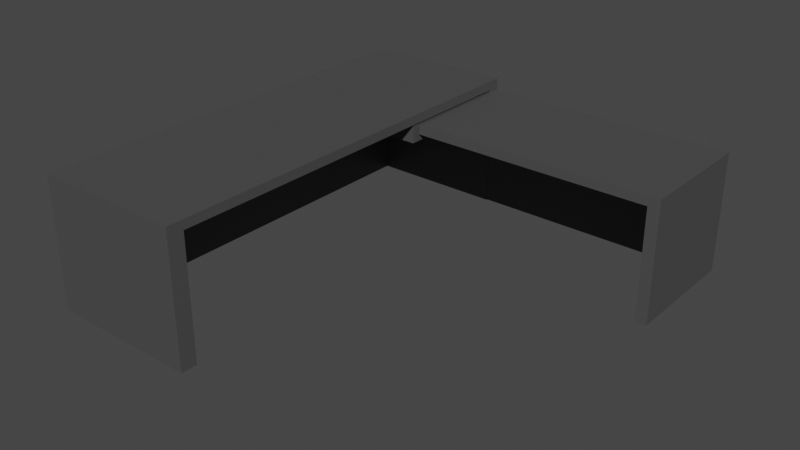 # Source: Office_Table.blend  (saved by Blender 2.82.7; exported with 4.5.12 LTS)
import bpy
from mathutils import Matrix  # noqa: F401  (used for matrix-valued properties, if any)

bpy.ops.wm.read_factory_settings(use_empty=True)
scene = bpy.context.scene
scene.name = 'Scene'

# ---- collections
col_collection = bpy.data.collections.new('Collection'); scene.collection.children.link(col_collection)

# ---- materials (node trees are filled in below, after node groups)
mat_material_005 = bpy.data.materials.new('Material.005')
mat_material_005.alpha_threshold = 0.0
mat_material_005.use_transparent_shadow = False
mat_material_005.line_color = (0.0, 0.0, 0.0, 1.0)

# ---- material node trees
mat_material_005.use_nodes = True; mat_material_005.node_tree.nodes.clear()
_N = mat_material_005.node_tree.nodes; _L = mat_material_005.node_tree.links
n0 = _N.new('ShaderNodeOutputMaterial'); n0.name = 'Material Output'; n0.location = (300, 300)
n1 = _N.new('ShaderNodeBsdfPrincipled'); n1.name = 'Principled BSDF'; n1.location = (10, 300)
n1.distribution = 'GGX'
n1.subsurface_method = 'BURLEY'
n1.inputs[0].default_value = (0.07324, 0.07324, 0.07324, 1.0)
n1.inputs[2].default_value = 0.4
n1.inputs[3].default_value = 1.45
n1.inputs[27].default_value = (0.0, 0.0, 0.0, 1.0)
n1.inputs[28].default_value = 1.0
_L.new(n1.outputs[0], n0.inputs[0])
n0.is_active_output = True

# ---- world
world_world = bpy.data.worlds.new('World'); scene.world = world_world
world_world.use_nodes = True; world_world.node_tree.nodes.clear()
_N = world_world.node_tree.nodes; _L = world_world.node_tree.links
n0 = _N.new('ShaderNodeOutputWorld'); n0.name = 'World Output'; n0.location = (300, 300)
n1 = _N.new('ShaderNodeBackground'); n1.name = 'Background'; n1.location = (10, 300)
n1.inputs[0].default_value = (0.05088, 0.05088, 0.05088, 1.0)
_L.new(n1.outputs[0], n0.inputs[0])
n0.is_active_output = True
world_world.color = (0.05088, 0.05088, 0.05088)
world_world.use_sun_shadow = False
world_world.sun_shadow_jitter_overblur = 0.0

# ---- meshes
me_cube_006 = bpy.data.meshes.new('Cube.006')
me_cube_006.from_pydata([(-0.08738, 0.3981, -2.169), (-0.08738, 0.5502, -2.169), (4.016, 0.3981, -2.169), (4.016, 0.5502, -2.169), (-0.08738, 0.3981, -0.1224), (-0.08738, 0.5502, -0.1224), (4.016, 0.3981, -0.1224), (4.016, 0.5502, -0.1224), (-0.08738, 0.5502, -1.994), (4.016, 0.3981, -1.994), (4.016, 0.5502, -1.994), (-0.08738, 0.3981, -1.994), (3.828, 0.5502, -0.1224), (3.828, 0.3981, -2.169), (3.828, 0.3981, -0.1224), (3.828, 0.5502, -2.169), (3.828, 0.5502, -1.994), (3.828, 0.3981, -1.994), (4.016, -1.402, -1.994), (4.016, -1.402, -0.1224), (3.828, -1.402, -2.169), (4.016, -1.402, -2.169), (-0.08738, -1.402, -1.994), (-0.08738, -1.402, -2.169), (3.828, -1.402, -1.994), (3.828, -1.402, -0.1224), (-2.442, 0.2838, -2.045), (-2.442, 0.6, -2.045), (-0.1055, 0.2838, -2.045), (-0.1055, 0.6, -2.045), (-2.442, 0.2838, 0.001425), (-2.442, 0.6, 0.001425), (-0.1055, 0.2838, 0.001425), (-0.1055, 0.6, 0.001424), (-0.08638, 0.5941, -2.168), (-0.08638, 0.7461, -2.168), (-0.08638, 0.5941, 4.802), (-0.08638, 0.7461, 4.802), (-2.562, 0.5941, -2.168), (-2.562, 0.7461, -2.168), (-2.562, 0.5941, 4.802), (-2.562, 0.7461, 4.802), (-2.562, 0.7461, 4.535), (-0.08638, 0.5941, 4.535), (-2.562, 0.5941, 4.535), (-0.08638, 0.7461, 4.535), (-2.328, 0.7461, -2.168), (-2.328, 0.5941, 4.802), (-2.328, 0.7461, 4.802), (-2.328, 0.5941, -2.168), (-2.328, 0.7461, 4.535), (-2.328, 0.5941, 4.535), (-2.562, 0.5941, -1.989), (-0.08638, 0.7461, -1.989), (-2.562, 0.7461, -1.989), (-0.08638, 0.5941, -1.989), (-2.328, 0.5941, -1.989), (-2.328, 0.7461, -1.989), (-2.328, -1.411, 4.802), (-2.562, -1.411, 4.802), (-0.08638, -1.411, 4.535), (-0.08638, -1.411, 4.802), (-2.562, -1.411, -1.989), (-2.562, -1.411, -2.168), (-2.328, -1.411, -2.168), (-0.08638, -1.411, -2.168), (-2.562, -1.411, 4.535), (-2.328, -1.411, 4.535), (-2.328, -1.411, -1.989), (-0.08638, -1.411, -1.989)], [], [(0, 23, 22, 11), (10, 7, 6, 9), (12, 5, 4, 14), (16, 10, 3, 15), (15, 3, 2, 13), (8, 1, 0, 11), (5, 8, 11, 4), (12, 7, 10, 16), (3, 10, 9, 2), (13, 20, 23, 0), (11, 22, 24, 17), (5, 12, 16, 8), (1, 15, 13, 0), (8, 16, 15, 1), (7, 12, 14, 6), (11, 17, 14, 4), (24, 18, 19, 25), (20, 21, 18, 24), (23, 20, 24, 22), (6, 19, 18, 9), (9, 18, 21, 2), (14, 25, 19, 6), (17, 24, 25, 14), (2, 21, 20, 13), (26, 28, 32, 30), (29, 33, 32, 28), (33, 31, 30, 32), (31, 33, 29, 27), (27, 29, 28, 26), (31, 27, 26, 30), (40, 59, 58, 47), (48, 41, 40, 47), (54, 39, 38, 52), (50, 48, 37, 45), (45, 37, 36, 43), (46, 35, 34, 49), (53, 45, 43, 55), (57, 50, 45, 53), (41, 42, 44, 40), (38, 63, 62, 52), (55, 43, 51, 56), (54, 42, 50, 57), (39, 46, 49, 38), (42, 41, 48, 50), (37, 48, 47, 36), (51, 67, 68, 56), (39, 54, 57, 46), (43, 60, 67, 51), (56, 68, 69, 55), (46, 57, 53, 35), (35, 53, 55, 34), (42, 54, 52, 44), (67, 58, 59, 66), (68, 67, 66, 62), (60, 61, 58, 67), (65, 69, 68, 64), (64, 68, 62, 63), (49, 64, 63, 38), (34, 65, 64, 49), (36, 61, 60, 43), (44, 66, 59, 40), (47, 58, 61, 36), (55, 69, 65, 34), (52, 62, 66, 44)])
_uv = me_cube_006.uv_layers.new(name='UVMap')
_uv.uv.foreach_set('vector', [0.625, 0.5, 0.625, 0.5, 0.625, 0.4787, 0.625, 0.4787, 0.375, 0.7713, 0.375, 1.0, 0.625, 1.0, 0.625, 0.7713, 0.375, 0.01145, 0.375, 0.25, 0.625, 0.25, 0.625, 0.01145, 0.3537, 0.7385, 0.3537, 0.75, 0.375, 0.75, 0.375, 0.7385, 0.375, 0.7385, 0.375, 0.75, 0.625, 0.75, 0.625, 0.7385, 0.375, 0.4787, 0.375, 0.5, 0.625, 0.5, 0.625, 0.4787, 0.375, 0.25, 0.375, 0.4787, 0.625, 0.4787, 0.625, 0.25, 0.125, 0.7385, 0.125, 0.75, 0.3537, 0.75, 0.3537, 0.7385, 0.375, 0.75, 0.375, 0.7713, 0.625, 0.7713, 0.625, 0.75, 0.625, 0.7385, 0.625, 0.7385, 0.625, 0.5, 0.625, 0.5, 0.6463, 0.5, 0.6463, 0.5, 0.6463, 0.7385, 0.6463, 0.7385, 0.125, 0.5, 0.125, 0.7385, 0.3537, 0.7385, 0.3537, 0.5, 0.375, 0.5, 0.375, 0.7385, 0.625, 0.7385, 0.625, 0.5, 0.3537, 0.5, 0.3537, 0.7385, 0.375, 0.7385, 0.375, 0.5, 0.375, 0.0, 0.375, 0.01145, 0.625, 0.01145, 0.625, 0.0, 0.6463, 0.5, 0.6463, 0.7385, 0.875, 0.7385, 0.875, 0.5, 0.6463, 0.7385, 0.6463, 0.75, 0.875, 0.75, 0.875, 0.7385, 0.625, 0.7385, 0.625, 0.75, 0.6463, 0.75, 0.6463, 0.7385, 0.625, 0.5, 0.625, 0.7385, 0.6463, 0.7385, 0.6463, 0.5, 0.625, 1.0, 0.625, 1.0, 0.625, 0.7713, 0.625, 0.7713, 0.625, 0.7713, 0.625, 0.7713, 0.625, 0.75, 0.625, 0.75, 0.625, 0.01145, 0.625, 0.01145, 0.625, 0.0, 0.625, 0.0, 0.6463, 0.7385, 0.6463, 0.7385, 0.875, 0.7385, 0.875, 0.7385, 0.625, 0.75, 0.625, 0.75, 0.625, 0.7385, 0.625, 0.7385, 0.625, 0.5, 0.625, 0.75, 0.875, 0.75, 0.875, 0.5, 0.375, 0.75, 0.375, 1.0, 0.625, 1.0, 0.625, 0.75, 0.375, 0.0, 0.375, 0.25, 0.625, 0.25, 0.625, 0.0, 0.125, 0.5, 0.125, 0.75, 0.375, 0.75, 0.375, 0.5, 0.375, 0.5, 0.375, 0.75, 0.625, 0.75, 0.625, 0.5, 0.375, 0.25, 0.375, 0.5, 0.625, 0.5, 0.625, 0.25, 0.625, 1.0, 0.625, 1.0, 0.625, 0.9764, 0.625, 0.9764, 0.375, 0.9764, 0.375, 1.0, 0.625, 1.0, 0.625, 0.9764, 0.375, 0.2436, 0.375, 0.25, 0.625, 0.25, 0.625, 0.2436, 0.1486, 0.7404, 0.1486, 0.75, 0.375, 0.75, 0.375, 0.7404, 0.375, 0.7404, 0.375, 0.75, 0.625, 0.75, 0.625, 0.7404, 0.375, 0.2736, 0.375, 0.5, 0.625, 0.5, 0.625, 0.2736, 0.375, 0.5064, 0.375, 0.7404, 0.625, 0.7404, 0.625, 0.5064, 0.1486, 0.5064, 0.1486, 0.7404, 0.375, 0.7404, 0.375, 0.5064, 0.375, 0.0, 0.375, 0.009585, 0.625, 0.009585, 0.625, 0.0, 0.625, 0.25, 0.625, 0.25, 0.625, 0.2436, 0.625, 0.2436, 0.625, 0.5064, 0.625, 0.7404, 0.8514, 0.7404, 0.8514, 0.5064, 0.125, 0.5064, 0.125, 0.7404, 0.1486, 0.7404, 0.1486, 0.5064, 0.375, 0.25, 0.375, 0.2736, 0.625, 0.2736, 0.625, 0.25, 0.125, 0.7404, 0.125, 0.75, 0.1486, 0.75, 0.1486, 0.7404, 0.375, 0.75, 0.375, 0.9764, 0.625, 0.9764, 0.625, 0.75, 0.8514, 0.7404, 0.8514, 0.7404, 0.8514, 0.5064, 0.8514, 0.5064, 0.125, 0.5, 0.125, 0.5064, 0.1486, 0.5064, 0.1486, 0.5, 0.625, 0.7404, 0.625, 0.7404, 0.8514, 0.7404, 0.8514, 0.7404, 0.8514, 0.5064, 0.8514, 0.5064, 0.625, 0.5064, 0.625, 0.5064, 0.1486, 0.5, 0.1486, 0.5064, 0.375, 0.5064, 0.375, 0.5, 0.375, 0.5, 0.375, 0.5064, 0.625, 0.5064, 0.625, 0.5, 0.375, 0.009585, 0.375, 0.2436, 0.625, 0.2436, 0.625, 0.009585, 0.8514, 0.7404, 0.8514, 0.75, 0.875, 0.75, 0.875, 0.7404, 0.8514, 0.5064, 0.8514, 0.7404, 0.875, 0.7404, 0.875, 0.5064, 0.625, 0.7404, 0.625, 0.75, 0.8514, 0.75, 0.8514, 0.7404, 0.625, 0.5, 0.625, 0.5064, 0.8514, 0.5064, 0.8514, 0.5, 0.8514, 0.5, 0.8514, 0.5064, 0.875, 0.5064, 0.875, 0.5, 0.625, 0.2736, 0.625, 0.2736, 0.625, 0.25, 0.625, 0.25, 0.625, 0.5, 0.625, 0.5, 0.625, 0.2736, 0.625, 0.2736, 0.625, 0.75, 0.625, 0.75, 0.625, 0.7404, 0.625, 0.7404, 0.625, 0.009585, 0.625, 0.009585, 0.625, 0.0, 0.625, 0.0, 0.625, 0.9764, 0.625, 0.9764, 0.625, 0.75, 0.625, 0.75, 0.625, 0.5064, 0.625, 0.5064, 0.625, 0.5, 0.625, 0.5, 0.625, 0.2436, 0.625, 0.2436, 0.625, 0.009585, 0.625, 0.009585])
me_cube_006.materials.append(mat_material_005)
me_cube_006.use_remesh_preserve_volume = False
me_cube_006.use_remesh_preserve_attributes = False
me_cube_006.use_mirror_vertex_groups = False
me_cube_006.update()

# ---- objects
ob_cube_005 = bpy.data.objects.new('Cube.005', me_cube_006)

# ---- transforms, parenting, visibility, modifiers, constraints
ob_cube_005.location = (3.406e-09, 5.109e-09, -2.078e-07)
ob_cube_005.rotation_euler = (1.571, 0.0, 0.0)
ob_cube_005.lock_rotations_4d = False
ob_cube_005.empty_display_type = 'ARROWS'
ob_cube_005.lineart.crease_threshold = 0.0

# ---- collection membership
col_collection.objects.link(ob_cube_005)

# ---- scene / render settings (as saved in the file)
scene.frame_start = 1; scene.frame_end = 250; scene.frame_set(1)
scene.render.engine = 'BLENDER_EEVEE_NEXT'
scene.cycles.use_denoising = False
scene.cycles.samples = 128
scene.cycles.sampling_pattern = 'TABULATED_SOBOL'
scene.cycles.use_adaptive_sampling = False
scene.cycles.use_light_tree = False
scene.view_settings.view_transform = 'Filmic'
bpy.context.view_layer.update()

# ---- added for rendering (the .blend has no active camera and no usable light): camera, sun
cam_auto = bpy.data.cameras.new('AutoCamera')
cam_auto.lens = 50.0
cam_auto.sensor_width = 36.0
cam_auto.clip_end = 1000.0
ob_auto_camera = bpy.data.objects.new('AutoCamera', cam_auto)
scene.collection.objects.link(ob_auto_camera)
ob_auto_camera.location = (9.81727, -12.2246, 6.93926)
ob_auto_camera.rotation_euler = (1.09748, -7.21219e-08, 0.694738)
scene.camera = ob_auto_camera
light_auto_sun = bpy.data.lights.new('AutoSun', 'SUN')
light_auto_sun.energy = 3.0
light_auto_sun.angle = 0.0523599
ob_auto_sun = bpy.data.objects.new('AutoSun', light_auto_sun)
scene.collection.objects.link(ob_auto_sun)
ob_auto_sun.rotation_euler = (0.872665, 0.174533, 0.523599)
bpy.context.view_layer.update()
